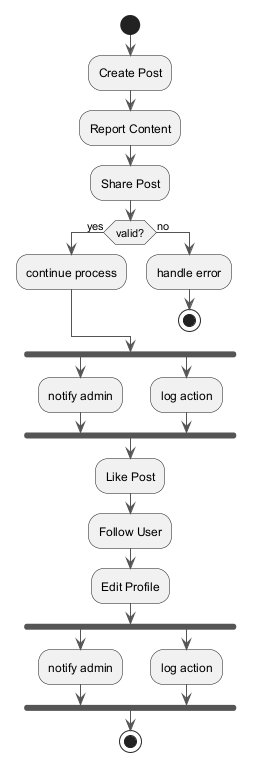

The diagram above was rendered by PlantUML. Its source (embedded in the PNG):
@startuml
skinparam backgroundColor #FFFFFF
skinparam classBackgroundColor #E8F4FA
skinparam classBorderColor #2C7DA0
skinparam ArrowColor #555555
start
:Create Post;
:Report Content;
:Share Post;
if (valid?) then (yes)
:continue process;
else (no)
:handle error;
stop
endif
fork
:notify admin;
fork again
:log action;
end fork
:Like Post;
:Follow User;
:Edit Profile;
fork
:notify admin;
fork again
:log action;
end fork
stop
@enduml